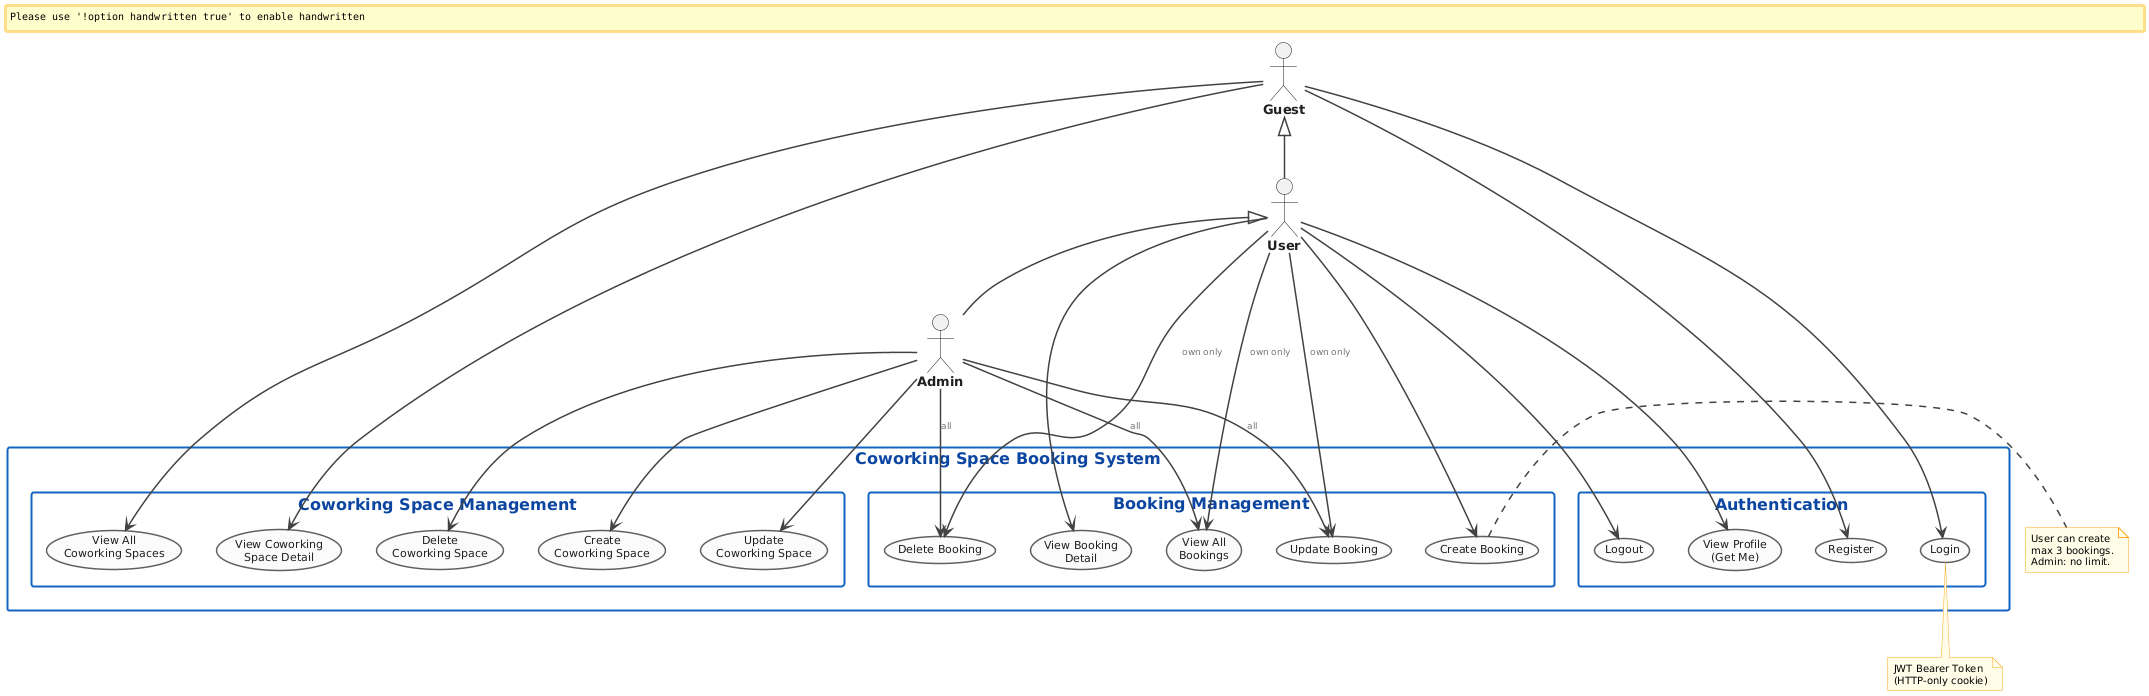

The diagram above was rendered by PlantUML. Its source (embedded in the PNG):
@startuml
' ========================================================
'  Coworking Space Booking System — Use Case Diagram
'  Project : be-project-68-cucode
'  Date    : March 2026
' ========================================================

top to bottom direction

' ───────── Global Styling ─────────
skinparam backgroundColor #FFFFFF
skinparam shadowing false
skinparam handwritten false
skinparam defaultFontName "Arial"
skinparam defaultFontSize 12

skinparam usecase {
    BackgroundColor #FAFAFA
    BorderColor #616161
    BorderThickness 1.5
    FontSize 11
    FontColor #212121
}

skinparam actor {
    FontSize 13
    FontStyle bold
    FontColor #212121
}

skinparam package {
    BackgroundColor #F5F5F5
    BorderColor #9E9E9E
    FontSize 13
    FontStyle bold
    FontColor #424242
    BorderThickness 1.5
    style rectangle
}

skinparam rectangle {
    BorderColor #1565C0
    BackgroundColor #FFFFFF
    FontSize 16
    FontStyle bold
    FontColor #0D47A1
    BorderThickness 2
}

skinparam arrow {
    Color #424242
    FontSize 9
    FontColor #757575
    Thickness 1.5
}

skinparam note {
    BackgroundColor #FFFDE7
    BorderColor #F9A825
    FontSize 10
}

' ───────── Actors (Left Side) ─────────
actor "Guest" as Guest
actor "User" as User
actor "Admin" as Admin

' ───────── Generalization ─────────
Guest <|-- User
User  <|-- Admin

' ───────── System Boundary ─────────
rectangle "Coworking Space Booking System" {

    package "Authentication" {
        usecase "Register" as UC1
        usecase "Login" as UC2
        usecase "Logout" as UC3
        usecase "View Profile\n(Get Me)" as UC4
    }

    package "Coworking Space Management" {
        usecase "View All\nCoworking Spaces" as UC5
        usecase "View Coworking\nSpace Detail" as UC6
        usecase "Create\nCoworking Space" as UC7
        usecase "Update\nCoworking Space" as UC8
        usecase "Delete\nCoworking Space" as UC9
    }

    package "Booking Management" {
        usecase "View All\nBookings" as UC10
        usecase "View Booking\nDetail" as UC11
        usecase "Create Booking" as UC12
        usecase "Update Booking" as UC13
        usecase "Delete Booking" as UC14
    }
}

' ───────── Guest ─────────
Guest --> UC1
Guest --> UC2
Guest --> UC5
Guest --> UC6

' ───────── User ─────────
User --> UC3
User --> UC4
User --> UC10 : own only
User --> UC11
User --> UC12
User --> UC13 : own only
User --> UC14 : own only

' ───────── Admin ─────────
Admin --> UC7
Admin --> UC8
Admin --> UC9
Admin --> UC10 : all
Admin --> UC13 : all
Admin --> UC14 : all

' ───────── Notes ─────────
note right of UC12
  User can create
  max 3 bookings.
  Admin: no limit.
end note

note bottom of UC2
  JWT Bearer Token
  (HTTP-only cookie)
end note
@enduml